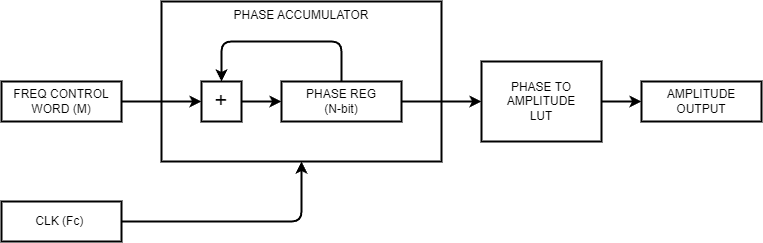

The diagram above was exported from draw.io. Its source (the exported page's mxGraphModel, read from the mxfile embedded in the PNG):
<mxGraphModel dx="1350" dy="534" grid="1" gridSize="10" guides="1" tooltips="1" connect="1" arrows="1" fold="1" page="1" pageScale="1" pageWidth="850" pageHeight="1100" math="0" shadow="0">
  <root>
    <mxCell id="0" />
    <mxCell id="1" parent="0" />
    <mxCell id="2" value="PHASE ACCUMULATOR" style="whiteSpace=wrap;html=1;verticalAlign=top;align=center;fillColor=#FFFFFF;strokeWidth=2;fontColor=#000000;strokeColor=#000000;" vertex="1" parent="1">
      <mxGeometry x="200" y="80" width="280" height="160" as="geometry" />
    </mxCell>
    <mxCell id="15" value="" style="edgeStyle=none;html=1;strokeColor=#000000;strokeWidth=2;fontSize=22;fontColor=#000000;startArrow=none;startFill=0;endArrow=classic;endFill=1;" edge="1" parent="1" source="3" target="14">
      <mxGeometry relative="1" as="geometry" />
    </mxCell>
    <mxCell id="3" value="PHASE TO AMPLITUDE&lt;br&gt;LUT" style="whiteSpace=wrap;html=1;strokeWidth=2;fillColor=#FFFFFF;fontColor=#000000;strokeColor=#000000;" vertex="1" parent="1">
      <mxGeometry x="520" y="140" width="120" height="80" as="geometry" />
    </mxCell>
    <mxCell id="10" value="" style="edgeStyle=none;html=1;fontSize=22;startArrow=none;startFill=0;endArrow=classic;endFill=1;strokeWidth=2;fontColor=#000000;strokeColor=#000000;" edge="1" parent="1" source="4" target="3">
      <mxGeometry relative="1" as="geometry" />
    </mxCell>
    <mxCell id="4" value="PHASE REG&lt;br&gt;(N-bit)" style="whiteSpace=wrap;html=1;strokeWidth=2;fillColor=#FFFFFF;fontColor=#000000;strokeColor=#000000;" vertex="1" parent="1">
      <mxGeometry x="320" y="160" width="120" height="40" as="geometry" />
    </mxCell>
    <mxCell id="8" value="" style="edgeStyle=none;html=1;fontSize=22;strokeWidth=2;fontColor=#000000;strokeColor=#000000;" edge="1" parent="1" source="5" target="4">
      <mxGeometry relative="1" as="geometry" />
    </mxCell>
    <mxCell id="9" style="edgeStyle=orthogonalEdgeStyle;html=1;exitX=0.5;exitY=0;exitDx=0;exitDy=0;entryX=0.5;entryY=0;entryDx=0;entryDy=0;fontSize=22;endArrow=none;endFill=0;startArrow=classic;startFill=1;strokeWidth=2;fontColor=#000000;strokeColor=#000000;" edge="1" parent="1" source="5" target="4">
      <mxGeometry relative="1" as="geometry">
        <Array as="points">
          <mxPoint x="260" y="120" />
          <mxPoint x="380" y="120" />
        </Array>
      </mxGeometry>
    </mxCell>
    <mxCell id="5" value="+" style="whiteSpace=wrap;html=1;fontSize=22;strokeWidth=2;fillColor=#FFFFFF;fontColor=#000000;strokeColor=#000000;" vertex="1" parent="1">
      <mxGeometry x="240" y="160" width="40" height="40" as="geometry" />
    </mxCell>
    <mxCell id="7" value="" style="edgeStyle=none;html=1;fontSize=22;strokeWidth=2;fontColor=#000000;strokeColor=#000000;" edge="1" parent="1" source="6" target="5">
      <mxGeometry relative="1" as="geometry" />
    </mxCell>
    <mxCell id="6" value="FREQ CONTROL&lt;br&gt;WORD (M)" style="whiteSpace=wrap;html=1;strokeWidth=2;fillColor=#FFFFFF;fontColor=#000000;strokeColor=#000000;" vertex="1" parent="1">
      <mxGeometry x="40" y="160" width="120" height="40" as="geometry" />
    </mxCell>
    <mxCell id="13" style="edgeStyle=orthogonalEdgeStyle;html=1;exitX=1;exitY=0.5;exitDx=0;exitDy=0;entryX=0.5;entryY=1;entryDx=0;entryDy=0;fontSize=22;startArrow=none;startFill=0;endArrow=classic;endFill=1;strokeWidth=2;fontColor=#000000;strokeColor=#000000;" edge="1" parent="1" source="11" target="2">
      <mxGeometry relative="1" as="geometry" />
    </mxCell>
    <mxCell id="11" value="CLK (Fc)&amp;nbsp;" style="whiteSpace=wrap;html=1;strokeWidth=2;fillColor=#FFFFFF;fontColor=#000000;strokeColor=#000000;" vertex="1" parent="1">
      <mxGeometry x="40" y="280" width="120" height="40" as="geometry" />
    </mxCell>
    <mxCell id="14" value="AMPLITUDE&lt;br&gt;OUTPUT" style="whiteSpace=wrap;html=1;strokeWidth=2;fillColor=#FFFFFF;fontColor=#000000;strokeColor=#000000;" vertex="1" parent="1">
      <mxGeometry x="680" y="160" width="120" height="40" as="geometry" />
    </mxCell>
  </root>
</mxGraphModel>